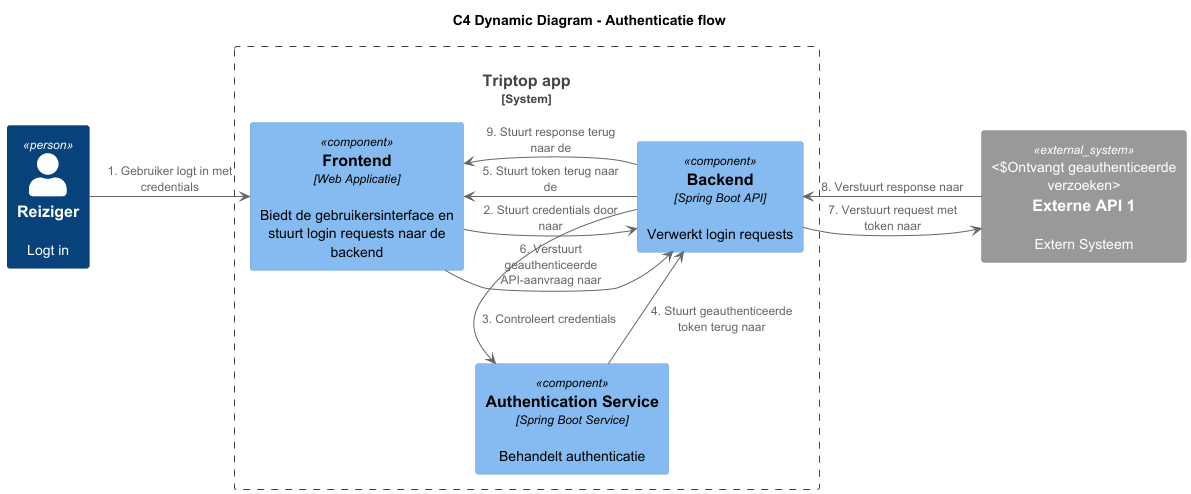

The diagram above was rendered by PlantUML. Its source (embedded in the PNG):
@startuml
!include <C4/C4_Component>

title C4 Dynamic Diagram - Authenticatie flow

LAYOUT_TOP_DOWN()
Person(User, "Reiziger", "Logt in")
System_Boundary(Webapp, "Triptop app") {
    Component(Frontend, "Frontend", "Web Applicatie", "Biedt de gebruikersinterface en stuurt login requests naar de backend")
    Component(Backend, "Backend", "Spring Boot API", "Verwerkt login requests")
    Component(AuthenticationService, "Authentication Service", "Spring Boot Service", "Behandelt authenticatie")
}

System_Ext(ExternalAPI1, "Externe API 1", "Extern Systeem", "Ontvangt geauthenticeerde verzoeken")

User -right-> Frontend: 1. Gebruiker logt in met credentials
Frontend -right-> Backend: 2. Stuurt credentials door naar
Backend -down-> AuthenticationService: 3. Controleert credentials
AuthenticationService -up-> Backend: 4. Stuurt geauthenticeerde token terug naar
Backend -left-> Frontend: 5. Stuurt token terug naar de
Frontend -right-> Backend: 6. Verstuurt geauthenticeerde API-aanvraag naar
Backend -right-> ExternalAPI1: 7. Verstuurt request met token naar
ExternalAPI1 -left-> Backend: 8. Verstuurt response naar
Backend -left-> Frontend: 9. Stuurt response terug naar de

@enduml